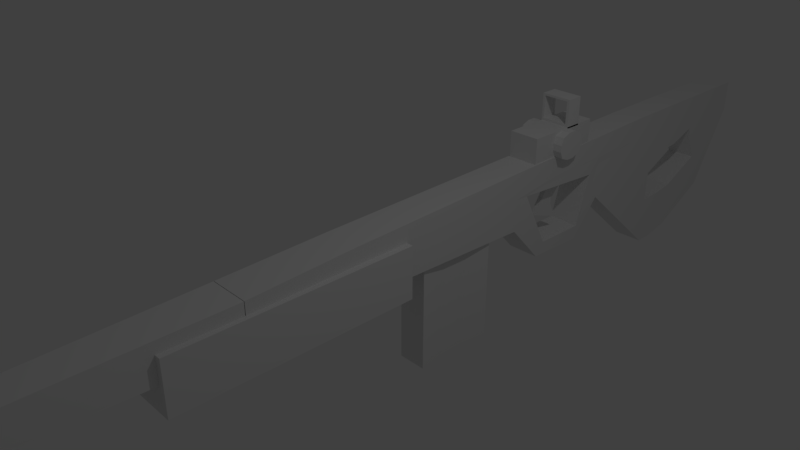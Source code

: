 # Source: Gun1.blend  (saved by Blender 2.78.0; exported with 4.5.12 LTS)
import bpy
from mathutils import Matrix  # noqa: F401  (used for matrix-valued properties, if any)

bpy.ops.wm.read_factory_settings(use_empty=True)
scene = bpy.context.scene
scene.name = 'Scene'

# ---- collections
col_collection_1 = bpy.data.collections.new('Collection 1'); scene.collection.children.link(col_collection_1)

# ---- materials (node trees are filled in below, after node groups)
mat_material_001 = bpy.data.materials.new('Material.001')
mat_material_001.alpha_threshold = 0.0
mat_material_001.use_transparent_shadow = False
mat_material_001.roughness = 0.5
mat_material_001.line_color = (0.0, 0.0, 0.0, 1.0)
mat_material_003 = bpy.data.materials.new('Material.003')
mat_material_003.alpha_threshold = 0.0
mat_material_003.use_transparent_shadow = False
mat_material_003.roughness = 0.5
mat_material_003.line_color = (0.0, 0.0, 0.0, 1.0)
mat_material = bpy.data.materials.new('Material')
mat_material.alpha_threshold = 0.0
mat_material.use_transparent_shadow = False
mat_material.roughness = 0.5
mat_material.line_color = (0.0, 0.0, 0.0, 1.0)

# ---- material node trees

# ---- world
world_world = bpy.data.worlds.new('World'); scene.world = world_world
world_world.color = (0.05088, 0.05088, 0.05088)
world_world.use_sun_shadow = False
world_world.sun_shadow_jitter_overblur = 0.0
world_world.cycles.sampling_method = 'MANUAL'

# ---- cameras
cam_camera = bpy.data.cameras.new('Camera')
cam_camera.clip_end = 100.0
cam_camera.lens = 35.0
cam_camera.sensor_width = 32.0
cam_camera.sensor_height = 18.0
cam_camera.ortho_scale = 7.314
cam_camera.dof.focus_distance = 0.0
cam_camera.dof.aperture_fstop = 128.0

# ---- lights
light_lamp = bpy.data.lights.new('Lamp', 'POINT')
light_lamp.transmission_factor = 0.0
light_lamp.cutoff_distance = 30.0
light_lamp.energy = 100.0
light_lamp.shadow_buffer_clip_start = 1.001
light_lamp.shadow_soft_size = 0.1
light_lamp.shadow_maximum_resolution = 0.006
light_lamp.use_absolute_resolution = True

# ---- meshes
me_cube_005 = bpy.data.meshes.new('Cube.005')
me_cube_005.from_pydata([(-1.0, -1.0, -1.0), (-1.0, -1.0, 1.0), (-1.0, 0.299, -0.7008), (-1.0, 0.01353, 1.0), (1.0, -1.0, -1.0), (1.0, -1.0, 1.0), (1.0, 0.299, -0.7008), (1.0, 0.01353, 1.0), (-1.0, -1.0, -0.3333), (-1.0, -1.0, 0.3333), (-1.0, -0.3389, 0.3333), (-1.0, -0.3091, -0.3333), (1.0, -0.3389, 0.3333), (1.0, -0.3091, -0.3333), (1.0, -1.0, 0.3333), (1.0, -1.0, -0.3333), (-1.0, -1.0, -0.1111), (-1.0, -1.0, 0.1111), (-1.0, -0.3838, 0.1111), (-1.0, -0.4287, -0.1111), (1.0, -0.3838, 0.1111), (1.0, -0.4287, -0.1111), (1.0, -1.0, 0.1111), (1.0, -1.0, -0.1111), (-6.289, -23.03, -14.04), (-6.289, -29.86, -18.38), (4.376, -29.86, -18.38), (4.376, -23.03, -14.04), (-6.289, -23.57, -13.2), (-6.289, -30.4, -17.54), (4.376, -30.4, -17.54), (4.376, -23.57, -13.2), (-8.924, -12.7, -7.763), (-6.764, -23.0, -14.08), (4.851, -23.0, -14.08), (7.011, -12.7, -7.763), (-8.924, -13.5, -6.504), (-6.764, -23.59, -13.16), (4.851, -23.59, -13.16), (7.011, -13.5, -6.504), (-10.86, -14.51, -10.05), (-10.86, -15.57, -8.378), (-10.86, -6.907, -5.214), (-10.86, -7.97, -3.543), (8.921, -14.51, -10.05), (8.921, -15.57, -8.378), (8.921, -6.907, -5.214), (8.921, -7.97, -3.543), (-7.162, 9.564, 7.198), (-7.162, 7.002, -0.06587), (-7.162, 8.436, 1.138), (5.249, 9.564, 7.198), (-7.162, 8.871, 8.288), (-8.922, -13.46, -6.477), (7.009, -13.43, -6.525), (5.249, 8.871, 8.288), (-7.162, 9.812, 3.523), (-7.161, 1.94, 0.6788), (5.248, 1.94, 0.6788), (5.249, 9.812, 3.523), (-7.162, 5.803, 6.337), (-7.161, 2.735, 4.385), (5.248, 2.735, 4.385), (5.249, 5.803, 6.337), (-8.922, -12.67, -7.733), (-8.922, -13.49, -6.496), (7.009, -12.67, -7.733), (7.009, -13.49, -6.494), (5.248, 7.002, -0.06587), (5.249, 8.436, 1.138), (-7.162, 5.318, 6.042), (-7.162, 3.758, 5.036), (5.248, 3.758, 5.036), (5.249, 5.318, 6.042), (5.249, 7.558, 0.2875), (-7.162, 7.558, 0.2875), (-7.162, 4.314, 5.389), (5.249, 4.314, 5.389), (-7.162, 9.333, 7.561), (-7.162, 9.102, 7.925), (5.249, 9.333, 7.561), (5.249, 9.102, 7.925), (5.248, 3.074, 3.534), (5.248, 1.601, 1.53), (5.249, 7.139, 5.399), (5.249, 8.476, 4.461), (-7.162, 7.139, 5.399), (-7.162, 8.476, 4.461), (-7.161, 3.074, 3.534), (-7.161, 1.601, 1.53), (7.009, -13.22, -6.907), (7.009, -12.94, -7.32), (-8.922, -13.22, -6.908), (-8.922, -12.94, -7.321), (-7.162, 6.357, 4.407), (-7.162, 7.397, 2.772), (-7.162, 4.839, 3.335), (-7.162, 5.92, 1.635), (5.248, 4.839, 3.335), (5.248, 5.92, 1.635), (5.249, 6.357, 4.407), (5.249, 7.397, 2.772), (5.249, 5.395, 3.689), (5.249, 6.476, 1.988), (-7.162, 5.395, 3.689), (-7.162, 6.476, 1.988), (6.422, -9.181, -5.807), (5.835, -2.533, -1.886), (6.422, -10.07, -4.13), (5.835, -3.822, 0.04327), (-7.748, -2.533, -1.886), (-8.335, -9.181, -5.807), (-7.748, -3.821, 0.04259), (-8.335, -10.07, -4.131), (-7.748, -2.962, -1.243), (-8.335, -9.477, -5.249), (-7.748, -3.392, -0.6004), (-8.335, -9.773, -4.69), (6.422, -9.477, -5.248), (5.835, -2.963, -1.243), (6.422, -9.773, -4.689), (5.835, -3.392, -0.6), (5.64, -0.4677, -2.437), (5.444, 1.627, -1.198), (5.64, -1.636, 1.491), (5.444, 0.5495, 2.938), (5.64, -0.4176, -1.809), (5.444, 1.39, -0.7035), (5.64, -1.237, 0.7779), (5.444, 0.9185, 2.156), (-7.357, 1.627, -1.198), (-7.553, -0.4677, -2.437), (-7.357, 0.5497, 2.938), (-7.553, -1.636, 1.49), (-7.357, 1.39, -0.7035), (-7.553, -0.4174, -1.809), (-7.357, 0.9186, 2.156), (-7.553, -1.237, 0.7776), (5.248, 1.13, 1.896), (-7.161, 1.13, 1.896), (7.009, -13.14, -7.02), (-8.922, -13.14, -7.021), (-7.162, 5.32, 2.579), (5.248, 5.32, 2.579), (6.422, -9.685, -4.875), (5.835, -3.237, -0.8279), (-7.748, -3.237, -0.8283), (-8.335, -9.684, -4.876), (-7.357, 0.81, 1.349), (-7.553, -2.664, -0.5113), (5.64, -2.664, -0.5113), (5.444, 0.8099, 1.349), (-6.747, -4.284, -7.622), (-6.747, -7.042, -3.284), (-6.747, -1.525, -5.868), (-6.747, -4.284, -1.53), (4.805, -4.284, -7.622), (4.805, -7.042, -3.284), (4.805, -1.525, -5.868), (4.805, -4.284, -1.53), (-5.132, -2.445, -6.453), (-5.132, -3.364, -7.037), (-5.132, -6.123, -2.699), (-5.132, -5.203, -2.114), (3.191, -3.364, -7.037), (3.191, -2.445, -6.453), (3.191, -5.203, -2.114), (3.191, -6.123, -2.699)], [], [(9, 1, 3, 10), (10, 3, 7, 12), (12, 7, 5, 14), (14, 5, 1, 9), (2, 6, 4, 0), (7, 3, 1, 5), (4, 15, 8, 0), (22, 14, 9, 17), (6, 13, 15, 4), (20, 12, 14, 22), (2, 11, 13, 6), (18, 10, 12, 20), (0, 8, 11, 2), (17, 9, 10, 18), (8, 16, 19, 11), (16, 17, 18, 19), (11, 19, 21, 13), (19, 18, 20, 21), (13, 21, 23, 15), (21, 20, 22, 23), (15, 23, 16, 8), (23, 22, 17, 16), (24, 25, 26, 27), (28, 31, 30, 29), (24, 28, 29, 25), (25, 29, 30, 26), (26, 30, 31, 27), (28, 24, 27, 31), (32, 33, 34, 35), (36, 39, 38, 37), (32, 36, 37, 33), (33, 37, 38, 34), (34, 38, 39, 35), (36, 32, 35, 39), (40, 41, 43, 42), (42, 43, 47, 46), (46, 47, 45, 44), (44, 45, 41, 40), (42, 46, 44, 40), (47, 43, 41, 45), (76, 77, 72, 71), (65, 67, 54, 53), (60, 63, 73, 70), (75, 49, 68, 74), (84, 63, 55, 81), (78, 48, 51, 80), (129, 125, 62, 82), (100, 73, 63, 84), (79, 52, 60, 86), (96, 71, 61, 88), (52, 55, 63, 60), (71, 72, 62, 61), (48, 56, 59, 51), (49, 57, 58, 68), (56, 50, 69, 59), (117, 113, 65, 92), (113, 108, 67, 65), (111, 64, 66, 106), (86, 60, 70, 94), (104, 76, 71, 96), (82, 62, 72, 98), (102, 77, 73, 100), (98, 72, 77, 102), (94, 70, 76, 104), (50, 75, 74, 69), (70, 73, 77, 76), (50, 95, 105, 75), (68, 99, 103, 74), (74, 103, 101, 69), (58, 83, 99, 68), (138, 82, 98, 143), (75, 105, 97, 49), (56, 87, 95, 50), (111, 115, 93, 64), (147, 117, 92, 141), (49, 97, 89, 57), (142, 96, 88, 139), (48, 78, 87, 56), (78, 79, 86, 87), (69, 101, 85, 59), (104, 96, 98, 102), (123, 127, 83, 58), (151, 129, 82, 138), (52, 79, 81, 55), (79, 78, 80, 81), (59, 85, 80, 51), (85, 84, 81, 80), (102, 100, 94, 104), (86, 94, 100, 84), (142, 143, 98, 96), (99, 97, 105, 103), (95, 101, 103, 105), (87, 85, 101, 95), (85, 87, 86, 84), (140, 90, 120, 144), (144, 120, 121, 145), (66, 91, 118, 106), (106, 118, 119, 107), (149, 137, 116, 146), (146, 116, 117, 147), (131, 135, 114, 110), (110, 114, 115, 111), (131, 110, 107, 122), (110, 111, 106, 107), (133, 124, 109, 112), (112, 109, 108, 113), (137, 133, 112, 116), (116, 112, 113, 117), (90, 67, 108, 120), (120, 108, 109, 121), (88, 61, 132, 136), (136, 132, 133, 137), (61, 62, 125, 132), (132, 125, 124, 133), (57, 130, 123, 58), (130, 131, 122, 123), (57, 89, 134, 130), (130, 134, 135, 131), (139, 88, 136, 148), (148, 136, 137, 149), (145, 121, 128, 150), (150, 128, 129, 151), (107, 119, 126, 122), (122, 126, 127, 123), (121, 109, 124, 128), (128, 124, 125, 129), (135, 126, 150, 149), (119, 145, 150, 126), (150, 151, 148, 149), (89, 139, 148, 134), (114, 146, 147, 115), (135, 149, 146, 114), (118, 144, 145, 119), (91, 140, 144, 118), (97, 99, 143, 142), (127, 151, 138, 83), (97, 142, 139, 89), (115, 147, 141, 93), (83, 138, 143, 99), (126, 135, 134, 127), (134, 148, 151, 127), (160, 163, 155, 154), (154, 155, 159, 158), (164, 167, 157, 156), (156, 157, 153, 152), (161, 164, 156, 152), (167, 162, 153, 157), (159, 155, 163, 166), (166, 163, 162, 167), (154, 158, 165, 160), (160, 165, 164, 161), (158, 159, 166, 165), (165, 166, 167, 164), (152, 153, 162, 161), (161, 162, 163, 160)])
me_cube_005.polygons.foreach_set('material_index', [0, 0, 0, 0, 0, 0, 0, 0, 0, 0, 0, 0, 0, 0, 0, 0, 0, 0, 0, 0, 0, 0, 0, 0, 0, 0, 0, 0, 2, 2, 2, 2, 2, 2, 1, 1, 1, 1, 1, 1, 1, 1, 1, 1, 1, 1, 1, 1, 1, 1, 1, 1, 1, 1, 1, 1, 1, 1, 1, 1, 1, 1, 1, 1, 1, 1, 1, 1, 1, 1, 1, 1, 1, 1, 1, 1, 1, 1, 1, 1, 1, 1, 1, 1, 1, 1, 1, 1, 1, 1, 1, 1, 1, 1, 1, 1, 1, 1, 1, 1, 1, 1, 1, 1, 1, 1, 1, 1, 1, 1, 1, 1, 1, 1, 1, 1, 1, 1, 1, 1, 1, 1, 1, 1, 1, 1, 1, 1, 1, 1, 1, 1, 1, 1, 1, 1, 1, 1, 1, 1, 1, 1, 1, 1, 1, 1, 1, 1, 1, 1, 1, 1, 1, 1, 1])
me_cube_005.materials.append(mat_material_001)
me_cube_005.materials.append(mat_material_003)
me_cube_005.materials.append(mat_material)
me_cube_005.use_remesh_preserve_volume = False
me_cube_005.use_remesh_preserve_attributes = False
me_cube_005.use_mirror_vertex_groups = False
me_cube_005.update()
me_cube_009 = bpy.data.meshes.new('Cube.009')
me_cube_009.from_pydata([(0.6334, -3.252, -1.388), (0.6334, -3.252, 1.388), (0.6334, 3.252, -1.388), (0.6334, 3.252, 1.388), (6.072, -3.252, -1.388), (6.072, -3.252, 1.388), (6.072, 3.252, -1.388), (6.072, 3.252, 1.388), (5.725, -1.0, -1.0), (5.725, -1.0, 1.0), (5.725, 1.0, -1.0), (5.725, 1.0, 1.0), (7.725, -1.0, -1.0), (7.725, -1.0, 1.0), (7.725, 1.0, -1.0), (7.725, 1.0, 1.0), (5.725, 0.3333, -1.325), (5.725, -0.3333, -1.325), (5.725, -0.3333, 1.325), (5.725, 0.3333, 1.325), (7.725, -0.3333, -1.325), (7.725, 0.3333, -1.325), (7.725, 0.3333, 1.325), (7.725, -0.3333, 1.325), (5.725, -1.23, -0.3333), (5.725, -1.23, 0.3333), (5.725, 1.23, 0.3333), (5.725, 1.23, -0.3333), (7.725, 1.23, 0.3333), (7.725, 1.23, -0.3333), (7.725, -1.23, 0.3333), (7.725, -1.23, -0.3333), (7.725, 0.4099, 0.4416), (7.725, 0.4099, -0.4416), (7.725, -0.4099, 0.4416), (7.725, -0.4099, -0.4416), (5.725, -0.4099, 0.4416), (5.725, -0.4099, -0.4416), (5.725, 0.4099, 0.4416), (5.725, 0.4099, -0.4416), (-1.0, -1.0, -1.0), (-1.0, -1.0, 1.0), (-1.0, 1.0, -1.0), (-1.0, 1.0, 1.0), (1.0, -1.0, -1.0), (1.0, -1.0, 1.0), (1.0, 1.0, -1.0), (1.0, 1.0, 1.0), (-1.0, 0.3333, -1.325), (-1.0, -0.3333, -1.325), (-1.0, -0.3333, 1.325), (-1.0, 0.3333, 1.325), (1.0, -0.3333, -1.325), (1.0, 0.3333, -1.325), (1.0, 0.3333, 1.325), (1.0, -0.3333, 1.325), (-1.0, -1.23, -0.3333), (-1.0, -1.23, 0.3333), (-1.0, 1.23, 0.3333), (-1.0, 1.23, -0.3333), (1.0, 1.23, 0.3333), (1.0, 1.23, -0.3333), (1.0, -1.23, 0.3333), (1.0, -1.23, -0.3333), (1.0, 0.4099, 0.4416), (1.0, 0.4099, -0.4416), (1.0, -0.4099, 0.4416), (1.0, -0.4099, -0.4416), (-1.0, -0.4099, 0.4416), (-1.0, -0.4099, -0.4416), (-1.0, 0.4099, 0.4416), (-1.0, 0.4099, -0.4416), (0.6334, 1.689, -4.02), (0.6334, 1.689, -1.243), (0.6334, 0.3385, -4.02), (0.6334, 0.3385, -1.243), (6.072, 1.689, -4.02), (6.072, 1.689, -1.243), (6.072, 0.3385, -4.02), (6.072, 0.3385, -1.243), (0.6334, 1.689, -3.81), (0.6334, 1.689, -1.61), (0.6334, 0.3385, -1.61), (0.6334, 0.3385, -3.81), (6.072, 0.3385, -1.61), (6.072, 0.3385, -3.81), (6.072, 1.689, -1.61), (6.072, 1.689, -3.81), (5.573, 0.3385, -4.02), (1.023, 0.3385, -4.02), (1.023, 0.3385, -1.243), (5.573, 0.3385, -1.243), (1.023, 1.689, -4.02), (5.573, 1.689, -4.02), (5.573, 1.689, -1.243), (1.023, 1.689, -1.243), (5.573, 1.689, -3.81), (1.023, 1.689, -3.81), (5.573, 1.689, -1.61), (1.023, 1.689, -1.61), (1.023, 0.3385, -3.81), (5.573, 0.3385, -3.81), (1.023, 0.3385, -1.61), (5.573, 0.3385, -1.61)], [], [(0, 1, 3, 2), (2, 3, 7, 6), (6, 7, 5, 4), (4, 5, 1, 0), (2, 6, 4, 0), (7, 3, 1, 5), (38, 19, 11, 26), (26, 11, 15, 28), (34, 23, 13, 30), (30, 13, 9, 25), (17, 20, 12, 8), (23, 18, 9, 13), (15, 11, 19, 22), (22, 19, 18, 23), (10, 14, 21, 16), (16, 21, 20, 17), (28, 15, 22, 32), (32, 22, 23, 34), (25, 9, 18, 36), (36, 18, 19, 38), (17, 37, 39, 16), (37, 36, 38, 39), (8, 24, 37, 17), (24, 25, 36, 37), (21, 33, 35, 20), (33, 32, 34, 35), (14, 29, 33, 21), (29, 28, 32, 33), (12, 31, 24, 8), (31, 30, 25, 24), (20, 35, 31, 12), (35, 34, 30, 31), (10, 27, 29, 14), (27, 26, 28, 29), (16, 39, 27, 10), (39, 38, 26, 27), (70, 51, 43, 58), (58, 43, 47, 60), (66, 55, 45, 62), (62, 45, 41, 57), (49, 52, 44, 40), (55, 50, 41, 45), (47, 43, 51, 54), (54, 51, 50, 55), (42, 46, 53, 48), (48, 53, 52, 49), (60, 47, 54, 64), (64, 54, 55, 66), (57, 41, 50, 68), (68, 50, 51, 70), (49, 69, 71, 48), (69, 68, 70, 71), (40, 56, 69, 49), (56, 57, 68, 69), (53, 65, 67, 52), (65, 64, 66, 67), (46, 61, 65, 53), (61, 60, 64, 65), (44, 63, 56, 40), (63, 62, 57, 56), (52, 67, 63, 44), (67, 66, 62, 63), (42, 59, 61, 46), (59, 58, 60, 61), (48, 71, 59, 42), (71, 70, 58, 59), (81, 73, 75, 82), (103, 91, 79, 84), (84, 79, 77, 86), (99, 95, 73, 81), (88, 78, 76, 93), (90, 75, 73, 95), (92, 97, 80, 72), (97, 99, 81, 80), (78, 85, 87, 76), (85, 84, 86, 87), (88, 101, 85, 78), (101, 103, 84, 85), (72, 80, 83, 74), (80, 81, 82, 83), (83, 82, 102, 100), (96, 101, 100, 97), (74, 83, 100, 89), (89, 100, 101, 88), (87, 86, 98, 96), (101, 96, 98, 103), (76, 87, 96, 93), (93, 96, 97, 92), (79, 91, 94, 77), (91, 90, 95, 94), (74, 89, 92, 72), (89, 88, 93, 92), (86, 77, 94, 98), (98, 94, 95, 99), (82, 75, 90, 102), (102, 90, 91, 103), (98, 99, 102, 103), (100, 102, 99, 97)])
me_cube_009.use_remesh_preserve_volume = False
me_cube_009.use_remesh_preserve_attributes = False
me_cube_009.use_mirror_vertex_groups = False
me_cube_009.update()

# ---- objects
ob_cube_004 = bpy.data.objects.new('Cube.004', me_cube_005)
ob_lamp = bpy.data.objects.new('Lamp', light_lamp)
ob_camera = bpy.data.objects.new('Camera', cam_camera)
ob_cube_007 = bpy.data.objects.new('Cube.007', me_cube_009)

# ---- transforms, parenting, visibility, modifiers, constraints
ob_cube_004.location = (0.0368, 3.88, -0.4048)
ob_cube_004.rotation_euler = (-0.5664, -0.0, 0.0)
ob_cube_004.scale = (0.03847, 0.4021, 0.4021)
ob_cube_004.lineart.crease_threshold = 0.0
ob_lamp.location = (4.076, 1.005, 5.904)
ob_lamp.rotation_euler = (0.6503, 0.05522, 1.866)
ob_lamp.lock_rotations_4d = False
ob_lamp.empty_display_type = 'ARROWS'
ob_lamp.color = (0.0, 0.0, 0.0, 0.0)
ob_lamp.lineart.crease_threshold = 0.0
ob_camera.location = (7.481, -6.508, 5.344)
ob_camera.rotation_euler = (1.109, 0.0, 0.8149)
ob_camera.lock_rotations_4d = False
ob_camera.empty_display_type = 'ARROWS'
ob_camera.color = (0.0, 0.0, 0.0, 0.0)
ob_camera.display_type = 'WIRE'
ob_camera.lineart.crease_threshold = 0.0
ob_cube_007.location = (-0.2973, 3.667, 0.6206)
ob_cube_007.scale = (0.08893, 0.1972, -0.1617)
ob_cube_007.lineart.crease_threshold = 0.0

# ---- collection membership
col_collection_1.objects.link(ob_cube_004)
col_collection_1.objects.link(ob_lamp)
col_collection_1.objects.link(ob_camera)
col_collection_1.objects.link(ob_cube_007)

# ---- scene / render settings (as saved in the file)
scene.camera = ob_camera
scene.frame_start = 1; scene.frame_end = 250; scene.frame_set(1)
scene.render.engine = 'BLENDER_EEVEE_NEXT'
scene.render.resolution_percentage = 50
scene.render.dither_intensity = 0.0
scene.cycles.use_denoising = False
scene.cycles.samples = 128
scene.cycles.sampling_pattern = 'TABULATED_SOBOL'
scene.cycles.light_sampling_threshold = 0.0
scene.cycles.use_adaptive_sampling = False
scene.cycles.use_light_tree = False
scene.cycles.blur_glossy = 0.0
scene.cycles.sample_clamp_indirect = 0.0
scene.view_settings.view_transform = 'Standard'
bpy.context.view_layer.update()
